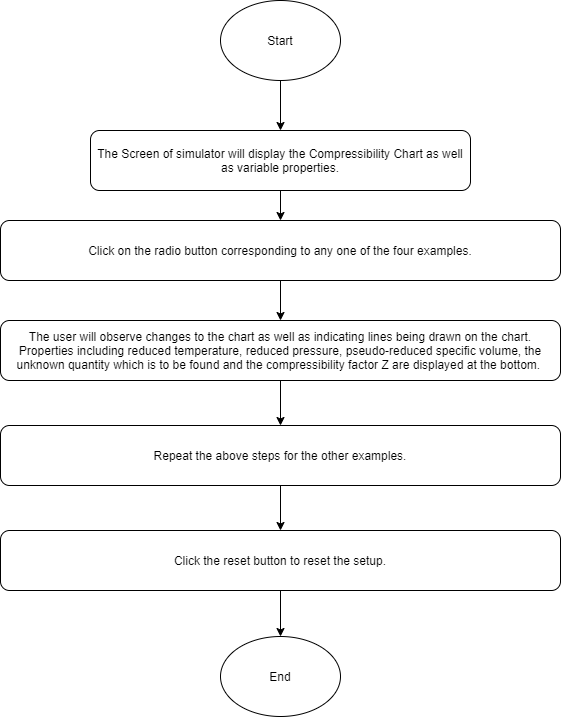

The diagram above was exported from draw.io. Its source (the exported page's mxGraphModel, read from the mxfile embedded in the PNG):
<mxGraphModel dx="868" dy="-388" grid="0" gridSize="10" guides="1" tooltips="1" connect="1" arrows="1" fold="1" page="0" pageScale="1" pageWidth="850" pageHeight="1100" math="0" shadow="0">
  <root>
    <mxCell id="0" />
    <mxCell id="1" parent="0" />
    <mxCell id="5FJLkILBagvhoi3AfTYV-1" value="" style="edgeStyle=orthogonalEdgeStyle;rounded=0;orthogonalLoop=1;jettySize=auto;html=1;" parent="1" source="5FJLkILBagvhoi3AfTYV-2" target="5FJLkILBagvhoi3AfTYV-6" edge="1">
      <mxGeometry relative="1" as="geometry" />
    </mxCell>
    <mxCell id="5FJLkILBagvhoi3AfTYV-2" value="Start" style="ellipse;whiteSpace=wrap;html=1;" parent="1" vertex="1">
      <mxGeometry x="440" y="850" width="120" height="80" as="geometry" />
    </mxCell>
    <mxCell id="5FJLkILBagvhoi3AfTYV-3" value="" style="edgeStyle=orthogonalEdgeStyle;rounded=0;orthogonalLoop=1;jettySize=auto;html=1;" parent="1" source="5FJLkILBagvhoi3AfTYV-4" target="5FJLkILBagvhoi3AfTYV-8" edge="1">
      <mxGeometry relative="1" as="geometry" />
    </mxCell>
    <mxCell id="5FJLkILBagvhoi3AfTYV-4" value="The user will observe changes to the chart as well as indicating lines being drawn on the chart. Properties including reduced temperature, reduced pressure, pseudo-reduced specific volume, the unknown quantity which is to be found and the compressibility factor Z are displayed at the bottom.&amp;nbsp;" style="rounded=1;whiteSpace=wrap;html=1;" parent="1" vertex="1">
      <mxGeometry x="220" y="1170" width="560" height="60" as="geometry" />
    </mxCell>
    <mxCell id="5FJLkILBagvhoi3AfTYV-5" value="" style="edgeStyle=orthogonalEdgeStyle;rounded=0;orthogonalLoop=1;jettySize=auto;html=1;" parent="1" source="5FJLkILBagvhoi3AfTYV-6" target="5FJLkILBagvhoi3AfTYV-12" edge="1">
      <mxGeometry relative="1" as="geometry" />
    </mxCell>
    <mxCell id="5FJLkILBagvhoi3AfTYV-6" value="The Screen of simulator will display the Compressibility Chart as well as variable properties." style="rounded=1;whiteSpace=wrap;html=1;" parent="1" vertex="1">
      <mxGeometry x="310" y="980" width="380" height="60" as="geometry" />
    </mxCell>
    <mxCell id="5FJLkILBagvhoi3AfTYV-7" value="" style="edgeStyle=orthogonalEdgeStyle;rounded=0;orthogonalLoop=1;jettySize=auto;html=1;" parent="1" source="5FJLkILBagvhoi3AfTYV-8" target="5FJLkILBagvhoi3AfTYV-10" edge="1">
      <mxGeometry relative="1" as="geometry" />
    </mxCell>
    <mxCell id="5FJLkILBagvhoi3AfTYV-8" value="Repeat the above steps for the other examples." style="rounded=1;whiteSpace=wrap;html=1;" parent="1" vertex="1">
      <mxGeometry x="220" y="1275" width="560" height="60" as="geometry" />
    </mxCell>
    <mxCell id="5FJLkILBagvhoi3AfTYV-9" style="edgeStyle=orthogonalEdgeStyle;rounded=0;orthogonalLoop=1;jettySize=auto;html=1;entryX=0.5;entryY=0;entryDx=0;entryDy=0;" parent="1" source="5FJLkILBagvhoi3AfTYV-10" target="5FJLkILBagvhoi3AfTYV-13" edge="1">
      <mxGeometry relative="1" as="geometry" />
    </mxCell>
    <mxCell id="5FJLkILBagvhoi3AfTYV-10" value="Click the reset button to reset the setup." style="rounded=1;whiteSpace=wrap;html=1;" parent="1" vertex="1">
      <mxGeometry x="220" y="1380" width="560" height="60" as="geometry" />
    </mxCell>
    <mxCell id="5FJLkILBagvhoi3AfTYV-11" value="" style="edgeStyle=orthogonalEdgeStyle;rounded=0;orthogonalLoop=1;jettySize=auto;html=1;" parent="1" source="5FJLkILBagvhoi3AfTYV-12" target="5FJLkILBagvhoi3AfTYV-4" edge="1">
      <mxGeometry relative="1" as="geometry" />
    </mxCell>
    <mxCell id="5FJLkILBagvhoi3AfTYV-12" value="Click on the radio button corresponding to any one of the four examples." style="rounded=1;whiteSpace=wrap;html=1;" parent="1" vertex="1">
      <mxGeometry x="220" y="1070" width="560" height="60" as="geometry" />
    </mxCell>
    <mxCell id="5FJLkILBagvhoi3AfTYV-13" value="End" style="ellipse;whiteSpace=wrap;html=1;" parent="1" vertex="1">
      <mxGeometry x="440" y="1486" width="120" height="80" as="geometry" />
    </mxCell>
  </root>
</mxGraphModel>